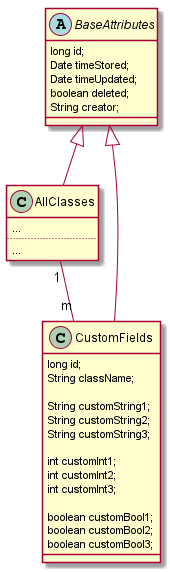

The diagram above was rendered by PlantUML. Its source (embedded in the PNG):
@startuml

AllClasses "1" -- "m" CustomFields

abstract class BaseAttributes{
long id;
Date timeStored;
Date timeUpdated;
boolean deleted;
String creator;
}

class CustomFields extends BaseAttributes{
long id;
String className;

String customString1;
String customString2;
String customString3;

int customInt1;
int customInt2;
int customInt3;

boolean customBool1;
boolean customBool2;
boolean customBool3;
}

class AllClasses extends BaseAttributes{
...
....
...
}
@enduml